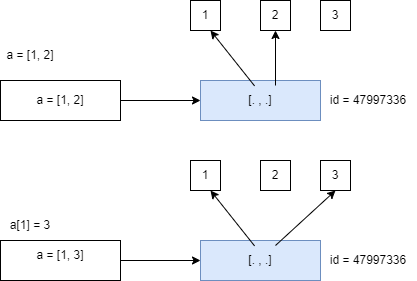

The diagram above was exported from draw.io. Its source (the exported page's mxGraphModel, read from the mxfile embedded in the PNG):
<mxGraphModel dx="830" dy="501" grid="1" gridSize="10" guides="1" tooltips="1" connect="1" arrows="1" fold="1" page="1" pageScale="1" pageWidth="827" pageHeight="1169" math="0" shadow="0">
  <root>
    <mxCell id="0" />
    <mxCell id="1" parent="0" />
    <mxCell id="ZGYj-PBBn3LZyheEtKn--1" value="" style="rounded=0;whiteSpace=wrap;html=1;" vertex="1" parent="1">
      <mxGeometry x="80" y="200" width="120" height="40" as="geometry" />
    </mxCell>
    <mxCell id="ZGYj-PBBn3LZyheEtKn--2" value="" style="rounded=0;whiteSpace=wrap;html=1;" vertex="1" parent="1">
      <mxGeometry x="80" y="360" width="120" height="40" as="geometry" />
    </mxCell>
    <mxCell id="ZGYj-PBBn3LZyheEtKn--3" value="a = [1, 3]" style="text;html=1;strokeColor=none;fillColor=none;align=center;verticalAlign=middle;whiteSpace=wrap;rounded=0;" vertex="1" parent="1">
      <mxGeometry x="110" y="360" width="60" height="30" as="geometry" />
    </mxCell>
    <mxCell id="ZGYj-PBBn3LZyheEtKn--4" value="a = [1, 2]" style="text;html=1;strokeColor=none;fillColor=none;align=center;verticalAlign=middle;whiteSpace=wrap;rounded=0;" vertex="1" parent="1">
      <mxGeometry x="110" y="205" width="60" height="30" as="geometry" />
    </mxCell>
    <mxCell id="ZGYj-PBBn3LZyheEtKn--5" value="a[1] = 3" style="text;html=1;strokeColor=none;fillColor=none;align=center;verticalAlign=middle;whiteSpace=wrap;rounded=0;" vertex="1" parent="1">
      <mxGeometry x="80" y="330" width="60" height="30" as="geometry" />
    </mxCell>
    <mxCell id="ZGYj-PBBn3LZyheEtKn--6" value="a = [1, 2]" style="text;html=1;strokeColor=none;fillColor=none;align=center;verticalAlign=middle;whiteSpace=wrap;rounded=0;" vertex="1" parent="1">
      <mxGeometry x="80" y="160" width="60" height="30" as="geometry" />
    </mxCell>
    <mxCell id="ZGYj-PBBn3LZyheEtKn--7" value="" style="endArrow=classic;html=1;rounded=0;exitX=1;exitY=0.5;exitDx=0;exitDy=0;" edge="1" parent="1" source="ZGYj-PBBn3LZyheEtKn--1">
      <mxGeometry width="50" height="50" relative="1" as="geometry">
        <mxPoint x="240" y="330" as="sourcePoint" />
        <mxPoint x="280" y="220" as="targetPoint" />
      </mxGeometry>
    </mxCell>
    <mxCell id="ZGYj-PBBn3LZyheEtKn--8" value="" style="rounded=0;whiteSpace=wrap;html=1;fillColor=#dae8fc;strokeColor=#6c8ebf;" vertex="1" parent="1">
      <mxGeometry x="280" y="200" width="120" height="40" as="geometry" />
    </mxCell>
    <mxCell id="ZGYj-PBBn3LZyheEtKn--9" value="[. , .]" style="text;html=1;strokeColor=none;fillColor=none;align=center;verticalAlign=middle;whiteSpace=wrap;rounded=0;" vertex="1" parent="1">
      <mxGeometry x="310" y="205" width="60" height="30" as="geometry" />
    </mxCell>
    <mxCell id="ZGYj-PBBn3LZyheEtKn--10" value="" style="endArrow=classic;html=1;rounded=0;exitX=0.401;exitY=0.014;exitDx=0;exitDy=0;exitPerimeter=0;" edge="1" parent="1" source="ZGYj-PBBn3LZyheEtKn--9">
      <mxGeometry width="50" height="50" relative="1" as="geometry">
        <mxPoint x="240" y="260" as="sourcePoint" />
        <mxPoint x="290" y="150" as="targetPoint" />
      </mxGeometry>
    </mxCell>
    <mxCell id="ZGYj-PBBn3LZyheEtKn--11" value="" style="rounded=0;whiteSpace=wrap;html=1;" vertex="1" parent="1">
      <mxGeometry x="270" y="120" width="30" height="30" as="geometry" />
    </mxCell>
    <mxCell id="ZGYj-PBBn3LZyheEtKn--12" value="" style="rounded=0;whiteSpace=wrap;html=1;" vertex="1" parent="1">
      <mxGeometry x="340" y="120" width="30" height="30" as="geometry" />
    </mxCell>
    <mxCell id="ZGYj-PBBn3LZyheEtKn--14" value="" style="rounded=0;whiteSpace=wrap;html=1;" vertex="1" parent="1">
      <mxGeometry x="400" y="120" width="30" height="30" as="geometry" />
    </mxCell>
    <mxCell id="ZGYj-PBBn3LZyheEtKn--16" value="" style="endArrow=classic;html=1;rounded=0;exitX=0.75;exitY=0;exitDx=0;exitDy=0;entryX=0.5;entryY=1;entryDx=0;entryDy=0;" edge="1" parent="1" source="ZGYj-PBBn3LZyheEtKn--9" target="ZGYj-PBBn3LZyheEtKn--12">
      <mxGeometry width="50" height="50" relative="1" as="geometry">
        <mxPoint x="240" y="260" as="sourcePoint" />
        <mxPoint x="370" y="170" as="targetPoint" />
      </mxGeometry>
    </mxCell>
    <mxCell id="ZGYj-PBBn3LZyheEtKn--17" value="1" style="text;html=1;strokeColor=none;fillColor=none;align=center;verticalAlign=middle;whiteSpace=wrap;rounded=0;" vertex="1" parent="1">
      <mxGeometry x="255" y="120" width="60" height="30" as="geometry" />
    </mxCell>
    <mxCell id="ZGYj-PBBn3LZyheEtKn--18" value="2" style="text;html=1;strokeColor=none;fillColor=none;align=center;verticalAlign=middle;whiteSpace=wrap;rounded=0;" vertex="1" parent="1">
      <mxGeometry x="325" y="120" width="60" height="30" as="geometry" />
    </mxCell>
    <mxCell id="ZGYj-PBBn3LZyheEtKn--19" value="3" style="text;html=1;strokeColor=none;fillColor=none;align=center;verticalAlign=middle;whiteSpace=wrap;rounded=0;" vertex="1" parent="1">
      <mxGeometry x="385" y="120" width="60" height="30" as="geometry" />
    </mxCell>
    <mxCell id="ZGYj-PBBn3LZyheEtKn--20" value="id = 47997336" style="text;html=1;strokeColor=none;fillColor=none;align=center;verticalAlign=middle;whiteSpace=wrap;rounded=0;" vertex="1" parent="1">
      <mxGeometry x="400" y="205" width="96" height="30" as="geometry" />
    </mxCell>
    <mxCell id="ZGYj-PBBn3LZyheEtKn--23" value="" style="rounded=0;whiteSpace=wrap;html=1;fillColor=#dae8fc;strokeColor=#6c8ebf;" vertex="1" parent="1">
      <mxGeometry x="280" y="360" width="120" height="40" as="geometry" />
    </mxCell>
    <mxCell id="ZGYj-PBBn3LZyheEtKn--24" value="[. , .]" style="text;html=1;strokeColor=none;fillColor=none;align=center;verticalAlign=middle;whiteSpace=wrap;rounded=0;" vertex="1" parent="1">
      <mxGeometry x="310" y="365" width="60" height="30" as="geometry" />
    </mxCell>
    <mxCell id="ZGYj-PBBn3LZyheEtKn--25" value="" style="endArrow=classic;html=1;rounded=0;exitX=0.401;exitY=0.014;exitDx=0;exitDy=0;exitPerimeter=0;" edge="1" parent="1" source="ZGYj-PBBn3LZyheEtKn--24">
      <mxGeometry width="50" height="50" relative="1" as="geometry">
        <mxPoint x="240" y="420" as="sourcePoint" />
        <mxPoint x="290" y="310" as="targetPoint" />
      </mxGeometry>
    </mxCell>
    <mxCell id="ZGYj-PBBn3LZyheEtKn--26" value="" style="rounded=0;whiteSpace=wrap;html=1;" vertex="1" parent="1">
      <mxGeometry x="270" y="280" width="30" height="30" as="geometry" />
    </mxCell>
    <mxCell id="ZGYj-PBBn3LZyheEtKn--27" value="" style="rounded=0;whiteSpace=wrap;html=1;" vertex="1" parent="1">
      <mxGeometry x="340" y="280" width="30" height="30" as="geometry" />
    </mxCell>
    <mxCell id="ZGYj-PBBn3LZyheEtKn--28" value="" style="rounded=0;whiteSpace=wrap;html=1;" vertex="1" parent="1">
      <mxGeometry x="400" y="280" width="30" height="30" as="geometry" />
    </mxCell>
    <mxCell id="ZGYj-PBBn3LZyheEtKn--29" value="" style="endArrow=classic;html=1;rounded=0;exitX=0.75;exitY=0;exitDx=0;exitDy=0;entryX=0.5;entryY=1;entryDx=0;entryDy=0;" edge="1" parent="1" source="ZGYj-PBBn3LZyheEtKn--24" target="ZGYj-PBBn3LZyheEtKn--32">
      <mxGeometry width="50" height="50" relative="1" as="geometry">
        <mxPoint x="240" y="420" as="sourcePoint" />
        <mxPoint x="370" y="330" as="targetPoint" />
      </mxGeometry>
    </mxCell>
    <mxCell id="ZGYj-PBBn3LZyheEtKn--30" value="1" style="text;html=1;strokeColor=none;fillColor=none;align=center;verticalAlign=middle;whiteSpace=wrap;rounded=0;" vertex="1" parent="1">
      <mxGeometry x="255" y="280" width="60" height="30" as="geometry" />
    </mxCell>
    <mxCell id="ZGYj-PBBn3LZyheEtKn--31" value="2" style="text;html=1;strokeColor=none;fillColor=none;align=center;verticalAlign=middle;whiteSpace=wrap;rounded=0;" vertex="1" parent="1">
      <mxGeometry x="325" y="280" width="60" height="30" as="geometry" />
    </mxCell>
    <mxCell id="ZGYj-PBBn3LZyheEtKn--32" value="3" style="text;html=1;strokeColor=none;fillColor=none;align=center;verticalAlign=middle;whiteSpace=wrap;rounded=0;" vertex="1" parent="1">
      <mxGeometry x="385" y="280" width="60" height="30" as="geometry" />
    </mxCell>
    <mxCell id="ZGYj-PBBn3LZyheEtKn--33" value="id = 47997336" style="text;html=1;strokeColor=none;fillColor=none;align=center;verticalAlign=middle;whiteSpace=wrap;rounded=0;" vertex="1" parent="1">
      <mxGeometry x="400" y="365" width="96" height="30" as="geometry" />
    </mxCell>
    <mxCell id="ZGYj-PBBn3LZyheEtKn--34" value="" style="endArrow=classic;html=1;rounded=0;exitX=1;exitY=0.5;exitDx=0;exitDy=0;entryX=0;entryY=0.5;entryDx=0;entryDy=0;" edge="1" parent="1" source="ZGYj-PBBn3LZyheEtKn--2" target="ZGYj-PBBn3LZyheEtKn--23">
      <mxGeometry width="50" height="50" relative="1" as="geometry">
        <mxPoint x="240" y="320" as="sourcePoint" />
        <mxPoint x="290" y="270" as="targetPoint" />
      </mxGeometry>
    </mxCell>
  </root>
</mxGraphModel>